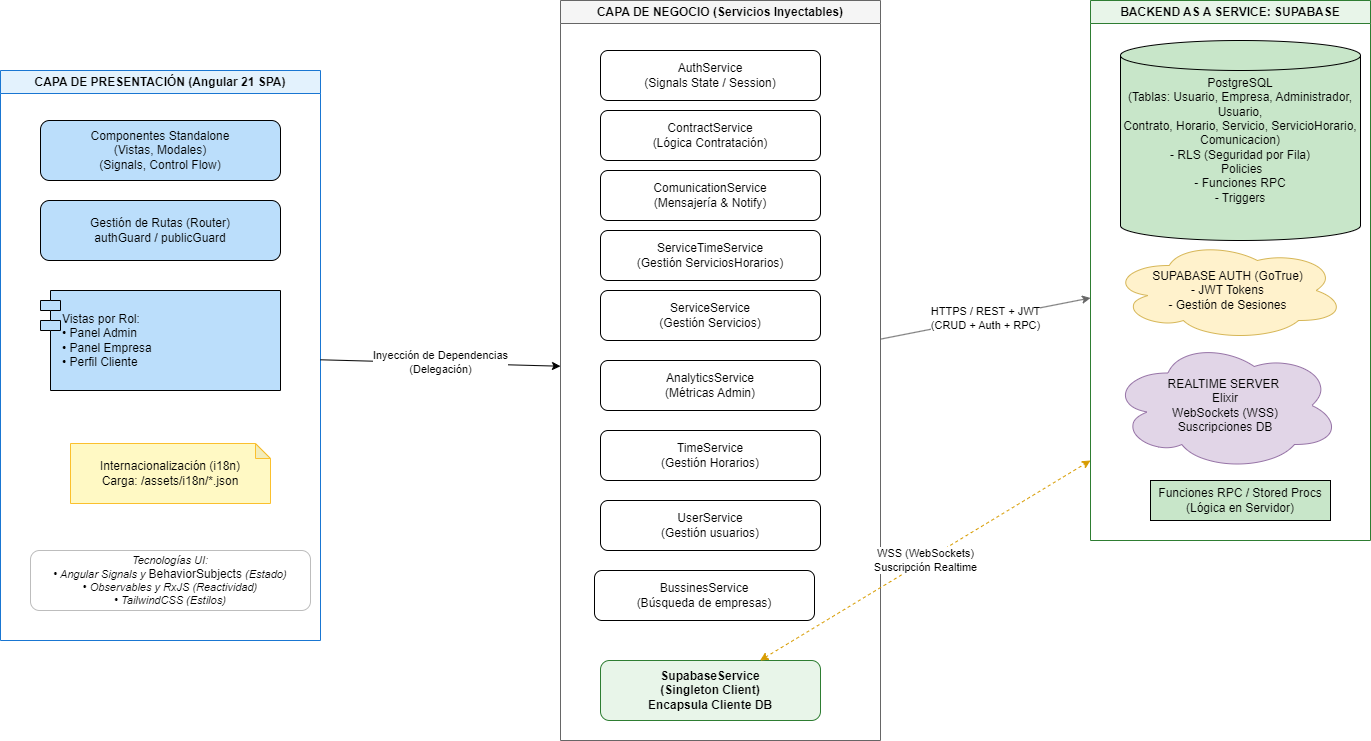

The diagram above was exported from draw.io. Its source (the exported page's mxGraphModel, read from the mxfile embedded in the PNG):
<mxGraphModel dx="2219" dy="621" grid="1" gridSize="10" guides="1" tooltips="1" connect="1" arrows="1" fold="1" page="1" pageScale="1" pageWidth="1169" pageHeight="827" math="0" shadow="0">
  <root>
    <mxCell id="0" />
    <mxCell id="1" parent="0" />
    <mxCell id="layer_ui" value="CAPA DE PRESENTACIÓN (Angular 21 SPA)" style="swimlane;whiteSpace=wrap;html=1;fillColor=#E3F2FD;strokeColor=#1976D2;fontStyle=1" parent="1" vertex="1">
      <mxGeometry x="-120" y="110" width="320" height="570" as="geometry" />
    </mxCell>
    <mxCell id="ui_comp" value="Componentes Standalone&lt;div&gt;(Vistas, Modales)&lt;br&gt;(Signals, Control Flow)&lt;/div&gt;" style="rounded=1;whiteSpace=wrap;html=1;fillColor=#BBDEFB;" parent="layer_ui" vertex="1">
      <mxGeometry x="40" y="50" width="240" height="60" as="geometry" />
    </mxCell>
    <mxCell id="ui_routes" value="Gestión de Rutas (Router)&lt;br&gt;authGuard / publicGuard" style="rounded=1;whiteSpace=wrap;html=1;fillColor=#BBDEFB;" parent="layer_ui" vertex="1">
      <mxGeometry x="40" y="130" width="240" height="60" as="geometry" />
    </mxCell>
    <mxCell id="ui_views" value="Vistas por Rol:&lt;br&gt;• Panel Admin&lt;br&gt;• Panel Empresa&lt;br&gt;• Perfil Cliente" style="shape=module;align=left;spacingLeft=20;whiteSpace=wrap;html=1;fillColor=#BBDEFB;" parent="layer_ui" vertex="1">
      <mxGeometry x="40" y="220" width="240" height="100" as="geometry" />
    </mxCell>
    <mxCell id="Nnjqf7ZBb9psRizRdub0-4" value="Internacionalización (i18n)&#10;Carga: /assets/i18n/*.json" style="shape=note;whiteSpace=wrap;html=1;backgroundOutline=1;darkOpacity=0.05;fillColor=#FFF9C4;strokeColor=#FBC02D;size=15;" parent="layer_ui" vertex="1">
      <mxGeometry x="70" y="373" width="200" height="60" as="geometry" />
    </mxCell>
    <mxCell id="Nnjqf7ZBb9psRizRdub0-5" value="Tecnologías UI:&lt;br&gt;• Angular Signals y&amp;nbsp;&lt;span style=&quot;font-size: 12px; font-style: normal;&quot;&gt;BehaviorSubjects&lt;/span&gt;&amp;nbsp;(Estado)&lt;br&gt;• Observables y RxJS (Reactividad)&lt;br&gt;• TailwindCSS (Estilos)" style="rounded=1;whiteSpace=wrap;html=1;fillColor=#FFFFFF;strokeColor=#BDBDBD;fontStyle=2;fontSize=11;" parent="layer_ui" vertex="1">
      <mxGeometry x="30" y="480" width="280" height="60" as="geometry" />
    </mxCell>
    <mxCell id="layer_logic" value="CAPA DE NEGOCIO (Servicios Inyectables)" style="swimlane;whiteSpace=wrap;html=1;fillColor=#F5F5F5;strokeColor=#666666;fontStyle=1" parent="1" vertex="1">
      <mxGeometry x="440" y="40" width="320" height="740" as="geometry" />
    </mxCell>
    <mxCell id="srv_auth" value="AuthService&#10;(Signals State / Session)" style="rounded=1;whiteSpace=wrap;html=1;fillColor=#FFFFFF;" parent="layer_logic" vertex="1">
      <mxGeometry x="40" y="50" width="220" height="50" as="geometry" />
    </mxCell>
    <mxCell id="srv_contract" value="ContractService&#10;(Lógica Contratación)" style="rounded=1;whiteSpace=wrap;html=1;fillColor=#FFFFFF;" parent="layer_logic" vertex="1">
      <mxGeometry x="40" y="110" width="220" height="50" as="geometry" />
    </mxCell>
    <mxCell id="srv_com" value="ComunicationService&#10;(Mensajería &amp; Notify)" style="rounded=1;whiteSpace=wrap;html=1;fillColor=#FFFFFF;" parent="layer_logic" vertex="1">
      <mxGeometry x="40" y="170" width="220" height="50" as="geometry" />
    </mxCell>
    <mxCell id="srv_time" value="ServiceTimeService&lt;br&gt;(Gestión ServiciosHorarios)" style="rounded=1;whiteSpace=wrap;html=1;fillColor=#FFFFFF;" parent="layer_logic" vertex="1">
      <mxGeometry x="40" y="230" width="220" height="50" as="geometry" />
    </mxCell>
    <mxCell id="srv_analytics" value="AnalyticsService&#10;(Métricas Admin)" style="rounded=1;whiteSpace=wrap;html=1;fillColor=#FFFFFF;" parent="layer_logic" vertex="1">
      <mxGeometry x="40" y="360" width="220" height="50" as="geometry" />
    </mxCell>
    <mxCell id="srv_supa" value="SupabaseService&lt;br&gt;(Singleton Client)&lt;div&gt;Encapsula Cliente DB&lt;br&gt;&lt;/div&gt;" style="rounded=1;whiteSpace=wrap;html=1;fillColor=#E8F5E9;strokeColor=#2E7D32;fontStyle=1" parent="layer_logic" vertex="1">
      <mxGeometry x="40" y="660" width="220" height="60" as="geometry" />
    </mxCell>
    <mxCell id="AUMkAmhQIacsKF8hJXwm-1" value="ServiceService&lt;br&gt;(Gestión Servicios)" style="rounded=1;whiteSpace=wrap;html=1;fillColor=#FFFFFF;" parent="layer_logic" vertex="1">
      <mxGeometry x="40" y="290" width="220" height="50" as="geometry" />
    </mxCell>
    <mxCell id="AUMkAmhQIacsKF8hJXwm-2" value="TimeService&lt;br&gt;(Gestión Horarios)" style="rounded=1;whiteSpace=wrap;html=1;fillColor=#FFFFFF;" parent="layer_logic" vertex="1">
      <mxGeometry x="40" y="430" width="220" height="50" as="geometry" />
    </mxCell>
    <mxCell id="AUMkAmhQIacsKF8hJXwm-3" value="UserService&lt;br&gt;(Gestión usuarios)" style="rounded=1;whiteSpace=wrap;html=1;fillColor=#FFFFFF;" parent="layer_logic" vertex="1">
      <mxGeometry x="40" y="500" width="220" height="50" as="geometry" />
    </mxCell>
    <mxCell id="AUMkAmhQIacsKF8hJXwm-6" value="BussinesService&lt;br&gt;(Búsqueda de empresas)" style="rounded=1;whiteSpace=wrap;html=1;fillColor=#FFFFFF;" parent="layer_logic" vertex="1">
      <mxGeometry x="34" y="570" width="220" height="50" as="geometry" />
    </mxCell>
    <mxCell id="layer_infra" value="BACKEND AS A SERVICE: SUPABASE" style="swimlane;whiteSpace=wrap;html=1;fillColor=#E8F5E9;strokeColor=#2E7D32;fontStyle=1" parent="1" vertex="1">
      <mxGeometry x="970" y="40" width="280" height="540" as="geometry" />
    </mxCell>
    <mxCell id="db_sql" value="PostgreSQL&lt;br&gt;(Tablas: Usuario, Empresa, Administrador, Usuario,&lt;br&gt;Contrato, Horario, Servicio, ServicioHorario, Comunicacion)&lt;div&gt;&lt;span style=&quot;text-align: left;&quot;&gt;- RLS (Seguridad por Fila)&lt;/span&gt;&lt;br style=&quot;text-align: left;&quot;&gt;&lt;span style=&quot;text-align: left;&quot;&gt;&amp;nbsp;&lt;/span&gt;&lt;span style=&quot;text-align: left; background-color: initial;&quot;&gt;Policies&lt;/span&gt;&lt;/div&gt;&lt;div&gt;&lt;span style=&quot;text-align: left; background-color: initial;&quot;&gt;- Funciones RPC&lt;/span&gt;&lt;/div&gt;&lt;div&gt;&lt;span style=&quot;text-align: left;&quot;&gt;- Triggers&lt;/span&gt;&lt;/div&gt;" style="shape=cylinder3;whiteSpace=wrap;html=1;fillColor=#C8E6C9;" parent="layer_infra" vertex="1">
      <mxGeometry x="30" y="40" width="240" height="200" as="geometry" />
    </mxCell>
    <mxCell id="baas_auth" value="SUPABASE AUTH (GoTrue)&lt;br&gt;- JWT Tokens&lt;br&gt;- Gestión de Sesiones" style="ellipse;shape=cloud;whiteSpace=wrap;html=1;fillColor=#fff2cc;strokeColor=#d6b656;" parent="layer_infra" vertex="1">
      <mxGeometry x="20" y="240" width="235" height="100" as="geometry" />
    </mxCell>
    <mxCell id="baas_rt" value="REALTIME SERVER&amp;nbsp;&lt;br&gt;&lt;div&gt;&lt;span style=&quot;background-color: initial;&quot;&gt;Elixir&lt;/span&gt;&lt;/div&gt;&lt;div&gt;WebSockets (WSS)&lt;/div&gt;&lt;div&gt;Suscripciones DB&lt;/div&gt;" style="ellipse;shape=cloud;whiteSpace=wrap;html=1;fillColor=#e1d5e7;strokeColor=#9673a6;" parent="layer_infra" vertex="1">
      <mxGeometry x="20" y="340" width="230" height="130" as="geometry" />
    </mxCell>
    <mxCell id="baas_rpc" value="Funciones RPC / Stored Procs&lt;br&gt;(Lógica en Servidor)" style="rounded=0;whiteSpace=wrap;html=1;fillColor=#C8E6C9;" parent="layer_infra" vertex="1">
      <mxGeometry x="60" y="480" width="180" height="40" as="geometry" />
    </mxCell>
    <mxCell id="Nnjqf7ZBb9psRizRdub0-1" value="HTTPS / REST + JWT&lt;br&gt;(CRUD + Auth + RPC)" style="endArrow=classic;html=1;fillColor=#f5f5f5;strokeColor=#666666;" parent="1" source="layer_logic" target="layer_infra" edge="1">
      <mxGeometry x="0.0006" relative="1" as="geometry">
        <mxPoint x="760" y="250" as="sourcePoint" />
        <mxPoint x="960" y="250" as="targetPoint" />
        <mxPoint as="offset" />
      </mxGeometry>
    </mxCell>
    <mxCell id="Nnjqf7ZBb9psRizRdub0-2" value="WSS (WebSockets)&#10;Suscripción Realtime" style="endArrow=classic;startArrow=classic;html=1;dashed=1;fillColor=#ffe6cc;strokeColor=#d79b00;" parent="1" source="srv_supa" edge="1">
      <mxGeometry x="-0.0009" relative="1" as="geometry">
        <mxPoint x="760" y="653.2432432432433" as="sourcePoint" />
        <mxPoint x="970" y="500" as="targetPoint" />
        <mxPoint as="offset" />
      </mxGeometry>
    </mxCell>
    <mxCell id="Nnjqf7ZBb9psRizRdub0-6" value="Inyección de Dependencias&#10;(Delegación)" style="endArrow=classic;html=1;strokeWidth=1;" parent="1" source="layer_ui" target="layer_logic" edge="1">
      <mxGeometry width="50" height="50" relative="1" as="geometry">
        <mxPoint x="90" y="350" as="sourcePoint" />
        <mxPoint x="460" y="340" as="targetPoint" />
        <mxPoint as="offset" />
      </mxGeometry>
    </mxCell>
  </root>
</mxGraphModel>